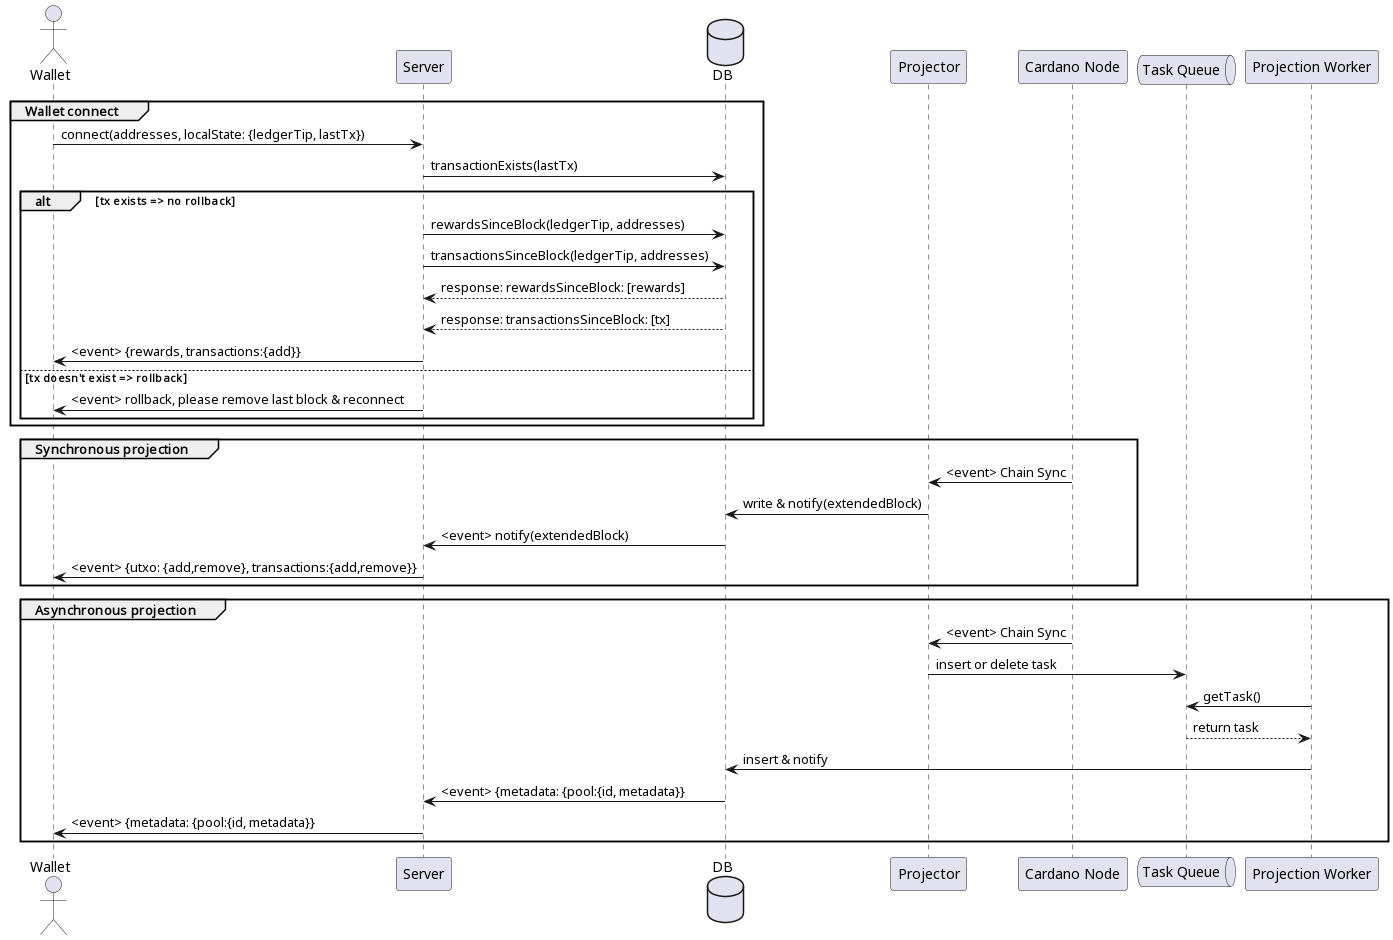

The diagram above was rendered by PlantUML. Its source (embedded in the PNG):
@startuml Event Driven Wallet Backend

actor Wallet
participant Server
database DB
participant Projector
participant "Cardano Node" as Node
queue "Task Queue" as Queue
participant "Projection Worker" as Worker

group Wallet connect
  Wallet -> Server: connect(addresses, localState: {ledgerTip, lastTx})
  Server -> DB: transactionExists(lastTx)
  alt tx exists => no rollback
    Server -> DB: rewardsSinceBlock(ledgerTip, addresses)
    Server -> DB: transactionsSinceBlock(ledgerTip, addresses)
    DB --> Server: response: rewardsSinceBlock: [rewards]
    DB --> Server: response: transactionsSinceBlock: [tx]
    Server -> Wallet: <event> {rewards, transactions:{add}}
  else tx doesn't exist => rollback
    Server -> Wallet: <event> rollback, please remove last block & reconnect
  end
end
group Synchronous projection
  Node -> Projector: <event> Chain Sync
  Projector -> DB: write & notify(extendedBlock)
  DB -> Server: <event> notify(extendedBlock)
  Server -> Wallet: <event> {utxo: {add,remove}, transactions:{add,remove}}
end
group Asynchronous projection
  Node -> Projector: <event> Chain Sync
  Projector -> Queue: insert or delete task
  Worker -> Queue: getTask()
  Queue --> Worker: return task
  Worker -> DB: insert & notify
  DB -> Server: <event> {metadata: {pool:{id, metadata}}
  Server -> Wallet: <event> {metadata: {pool:{id, metadata}}
end

@enduml